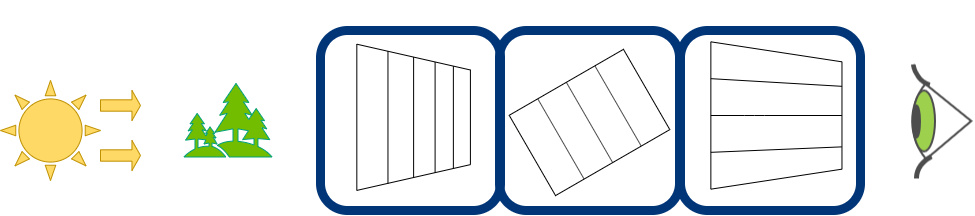

The diagram above was exported from draw.io. Its source (the exported page's mxGraphModel, read from the mxfile embedded in the PNG):
<mxGraphModel dx="1447" dy="655" grid="1" gridSize="10" guides="1" tooltips="1" connect="1" arrows="1" fold="1" page="1" pageScale="1" pageWidth="850" pageHeight="1100" math="0" shadow="0">
  <root>
    <mxCell id="0" />
    <mxCell id="1" parent="0" />
    <mxCell id="maaSnLV5CaADihAzZ1m_-106" value="" style="group" vertex="1" connectable="0" parent="1">
      <mxGeometry x="110" y="110" width="973" height="211.96000000000004" as="geometry" />
    </mxCell>
    <mxCell id="maaSnLV5CaADihAzZ1m_-79" value="" style="group" vertex="1" connectable="0" parent="maaSnLV5CaADihAzZ1m_-106">
      <mxGeometry x="499" y="30" width="190" height="181.96000000000004" as="geometry" />
    </mxCell>
    <mxCell id="maaSnLV5CaADihAzZ1m_-80" value="" style="group" vertex="1" connectable="0" parent="maaSnLV5CaADihAzZ1m_-79">
      <mxGeometry x="20" y="10" width="170" height="171.95999999999998" as="geometry" />
    </mxCell>
    <mxCell id="maaSnLV5CaADihAzZ1m_-81" value="" style="shape=parallelogram;perimeter=parallelogramPerimeter;whiteSpace=wrap;html=1;fixedSize=1;rotation=60;size=-10;" vertex="1" parent="maaSnLV5CaADihAzZ1m_-80">
      <mxGeometry x="23.653524788243278" y="15.985995392864485" width="92.69295042351345" height="131.94800921427102" as="geometry" />
    </mxCell>
    <mxCell id="maaSnLV5CaADihAzZ1m_-82" value="" style="endArrow=none;html=1;strokeWidth=1;opacity=70;exitX=0;exitY=0.75;exitDx=0;exitDy=0;entryX=1;entryY=0.75;entryDx=0;entryDy=0;" edge="1" parent="maaSnLV5CaADihAzZ1m_-80" source="maaSnLV5CaADihAzZ1m_-81" target="maaSnLV5CaADihAzZ1m_-81">
      <mxGeometry width="50" height="50" relative="1" as="geometry">
        <mxPoint x="131.7953002823423" y="34.8357109949032" as="sourcePoint" />
        <mxPoint x="170.41736295880625" y="-12.28857801019359" as="targetPoint" />
      </mxGeometry>
    </mxCell>
    <mxCell id="maaSnLV5CaADihAzZ1m_-83" value="" style="endArrow=none;html=1;strokeWidth=1;opacity=70;exitX=0;exitY=0.5;exitDx=0;exitDy=0;entryX=1;entryY=0.5;entryDx=0;entryDy=0;" edge="1" parent="maaSnLV5CaADihAzZ1m_-80" source="maaSnLV5CaADihAzZ1m_-81" target="maaSnLV5CaADihAzZ1m_-81">
      <mxGeometry width="50" height="50" relative="1" as="geometry">
        <mxPoint x="131.7953002823423" y="34.8357109949032" as="sourcePoint" />
        <mxPoint x="170.41736295880625" y="-12.28857801019359" as="targetPoint" />
      </mxGeometry>
    </mxCell>
    <mxCell id="maaSnLV5CaADihAzZ1m_-84" value="" style="endArrow=none;html=1;strokeWidth=1;opacity=70;exitX=0;exitY=0.25;exitDx=0;exitDy=0;entryX=1;entryY=0.25;entryDx=0;entryDy=0;" edge="1" parent="maaSnLV5CaADihAzZ1m_-80" source="maaSnLV5CaADihAzZ1m_-81" target="maaSnLV5CaADihAzZ1m_-81">
      <mxGeometry width="50" height="50" relative="1" as="geometry">
        <mxPoint x="131.7953002823423" y="34.8357109949032" as="sourcePoint" />
        <mxPoint x="170.41736295880625" y="-12.28857801019359" as="targetPoint" />
      </mxGeometry>
    </mxCell>
    <mxCell id="maaSnLV5CaADihAzZ1m_-85" value="" style="rounded=1;whiteSpace=wrap;html=1;fillColor=none;strokeWidth=9;strokeColor=#003577;" vertex="1" parent="maaSnLV5CaADihAzZ1m_-79">
      <mxGeometry width="180" height="180" as="geometry" />
    </mxCell>
    <mxCell id="maaSnLV5CaADihAzZ1m_-86" value="" style="group" vertex="1" connectable="0" parent="maaSnLV5CaADihAzZ1m_-106">
      <mxGeometry x="800" width="120" height="138.41" as="geometry" />
    </mxCell>
    <mxCell id="maaSnLV5CaADihAzZ1m_-87" value="" style="group" vertex="1" connectable="0" parent="maaSnLV5CaADihAzZ1m_-106">
      <mxGeometry x="320" y="30" width="180" height="180" as="geometry" />
    </mxCell>
    <mxCell id="maaSnLV5CaADihAzZ1m_-88" value="" style="rounded=1;whiteSpace=wrap;html=1;fillColor=none;strokeWidth=9;strokeColor=#003577;" vertex="1" parent="maaSnLV5CaADihAzZ1m_-87">
      <mxGeometry width="180" height="180" as="geometry" />
    </mxCell>
    <mxCell id="maaSnLV5CaADihAzZ1m_-89" value="" style="shape=trapezoid;perimeter=trapezoidPerimeter;whiteSpace=wrap;html=1;fixedSize=1;rotation=90;size=25.789999999999964;" vertex="1" parent="maaSnLV5CaADihAzZ1m_-87">
      <mxGeometry x="19.99769230769232" y="30.001552616627748" width="146.22461538461545" height="113.58689476674455" as="geometry" />
    </mxCell>
    <mxCell id="maaSnLV5CaADihAzZ1m_-90" value="" style="endArrow=none;html=1;strokeWidth=1;entryX=0;entryY=0.75;entryDx=0;entryDy=0;exitX=1;exitY=0.75;exitDx=0;exitDy=0;" edge="1" parent="maaSnLV5CaADihAzZ1m_-87" source="maaSnLV5CaADihAzZ1m_-89" target="maaSnLV5CaADihAzZ1m_-89">
      <mxGeometry width="50" height="50" relative="1" as="geometry">
        <mxPoint x="472.42615384615385" y="74.15481377438294" as="sourcePoint" />
        <mxPoint x="518.58" y="30.467546556404272" as="targetPoint" />
      </mxGeometry>
    </mxCell>
    <mxCell id="maaSnLV5CaADihAzZ1m_-91" value="" style="endArrow=none;html=1;strokeWidth=1;entryX=0;entryY=0.5;entryDx=0;entryDy=0;exitX=1;exitY=0.5;exitDx=0;exitDy=0;" edge="1" parent="maaSnLV5CaADihAzZ1m_-87" source="maaSnLV5CaADihAzZ1m_-89" target="maaSnLV5CaADihAzZ1m_-89">
      <mxGeometry width="50" height="50" relative="1" as="geometry">
        <mxPoint x="472.42615384615385" y="74.15481377438294" as="sourcePoint" />
        <mxPoint x="518.58" y="30.467546556404272" as="targetPoint" />
      </mxGeometry>
    </mxCell>
    <mxCell id="maaSnLV5CaADihAzZ1m_-92" value="" style="endArrow=none;html=1;strokeWidth=1;entryX=0;entryY=0.25;entryDx=0;entryDy=0;exitX=1;exitY=0.25;exitDx=0;exitDy=0;" edge="1" parent="maaSnLV5CaADihAzZ1m_-87" source="maaSnLV5CaADihAzZ1m_-89" target="maaSnLV5CaADihAzZ1m_-89">
      <mxGeometry width="50" height="50" relative="1" as="geometry">
        <mxPoint x="472.42615384615385" y="74.15481377438294" as="sourcePoint" />
        <mxPoint x="518.58" y="30.467546556404272" as="targetPoint" />
      </mxGeometry>
    </mxCell>
    <mxCell id="maaSnLV5CaADihAzZ1m_-93" value="" style="endArrow=none;html=1;strokeWidth=1;entryX=0;entryY=0;entryDx=0;entryDy=0;exitX=1;exitY=0;exitDx=0;exitDy=0;" edge="1" parent="maaSnLV5CaADihAzZ1m_-87" source="maaSnLV5CaADihAzZ1m_-89" target="maaSnLV5CaADihAzZ1m_-89">
      <mxGeometry width="50" height="50" relative="1" as="geometry">
        <mxPoint x="472.42615384615385" y="74.15481377438294" as="sourcePoint" />
        <mxPoint x="518.58" y="30.467546556404272" as="targetPoint" />
      </mxGeometry>
    </mxCell>
    <mxCell id="maaSnLV5CaADihAzZ1m_-94" value="" style="group" vertex="1" connectable="0" parent="maaSnLV5CaADihAzZ1m_-106">
      <mxGeometry x="680" y="30" width="180" height="180" as="geometry" />
    </mxCell>
    <mxCell id="maaSnLV5CaADihAzZ1m_-95" value="" style="rounded=1;whiteSpace=wrap;html=1;fillColor=none;strokeWidth=9;strokeColor=#003577;" vertex="1" parent="maaSnLV5CaADihAzZ1m_-94">
      <mxGeometry width="180" height="180" as="geometry" />
    </mxCell>
    <mxCell id="maaSnLV5CaADihAzZ1m_-96" value="" style="group;strokeWidth=3;opacity=70;" vertex="1" connectable="0" parent="maaSnLV5CaADihAzZ1m_-94">
      <mxGeometry x="40" y="1.4210854715202004e-14" width="130" height="170" as="geometry" />
    </mxCell>
    <mxCell id="maaSnLV5CaADihAzZ1m_-97" value="" style="shape=trapezoid;perimeter=trapezoidPerimeter;whiteSpace=wrap;html=1;fixedSize=1;rotation=90;size=19.99499999999989;" vertex="1" parent="maaSnLV5CaADihAzZ1m_-96">
      <mxGeometry x="-17.759444444444444" y="19.436666666666664" width="147.33333333333331" height="131.11722222222224" as="geometry" />
    </mxCell>
    <mxCell id="maaSnLV5CaADihAzZ1m_-98" value="" style="endArrow=none;html=1;strokeWidth=1;exitX=0.25;exitY=1;exitDx=0;exitDy=0;entryX=0.302;entryY=0;entryDx=0;entryDy=0;entryPerimeter=0;" edge="1" parent="maaSnLV5CaADihAzZ1m_-96" source="maaSnLV5CaADihAzZ1m_-97" target="maaSnLV5CaADihAzZ1m_-97">
      <mxGeometry width="50" height="50" relative="1" as="geometry">
        <mxPoint x="112.65482301179922" y="29.995000000000005" as="sourcePoint" />
        <mxPoint x="155.98526764882345" y="-20.004999999999995" as="targetPoint" />
      </mxGeometry>
    </mxCell>
    <mxCell id="maaSnLV5CaADihAzZ1m_-99" value="" style="endArrow=none;html=1;strokeWidth=1;exitX=0.5;exitY=1;exitDx=0;exitDy=0;entryX=0.5;entryY=0;entryDx=0;entryDy=0;" edge="1" parent="maaSnLV5CaADihAzZ1m_-96" source="maaSnLV5CaADihAzZ1m_-97" target="maaSnLV5CaADihAzZ1m_-97">
      <mxGeometry width="50" height="50" relative="1" as="geometry">
        <mxPoint x="112.65482301179922" y="29.995000000000005" as="sourcePoint" />
        <mxPoint x="155.98526764882345" y="-20.004999999999995" as="targetPoint" />
        <Array as="points">
          <mxPoint x="33.79774681687887" y="85" />
        </Array>
      </mxGeometry>
    </mxCell>
    <mxCell id="maaSnLV5CaADihAzZ1m_-100" value="" style="endArrow=none;html=1;strokeWidth=1;exitX=0.75;exitY=1;exitDx=0;exitDy=0;entryX=0.713;entryY=0.003;entryDx=0;entryDy=0;entryPerimeter=0;" edge="1" parent="maaSnLV5CaADihAzZ1m_-96" source="maaSnLV5CaADihAzZ1m_-97" target="maaSnLV5CaADihAzZ1m_-97">
      <mxGeometry width="50" height="50" relative="1" as="geometry">
        <mxPoint x="112.65482301179922" y="29.995000000000005" as="sourcePoint" />
        <mxPoint x="101.11472222222221" y="126.55083333333333" as="targetPoint" />
      </mxGeometry>
    </mxCell>
    <mxCell id="maaSnLV5CaADihAzZ1m_-104" value="" style="group" vertex="1" connectable="0" parent="maaSnLV5CaADihAzZ1m_-106">
      <mxGeometry y="79.99999999999997" width="140" height="100.00000000000003" as="geometry" />
    </mxCell>
    <mxCell id="maaSnLV5CaADihAzZ1m_-76" value="" style="verticalLabelPosition=bottom;verticalAlign=top;html=1;shape=mxgraph.basic.sun;strokeColor=#BF9000;strokeWidth=1;fillColor=#FFD966;" vertex="1" parent="maaSnLV5CaADihAzZ1m_-104">
      <mxGeometry width="100" height="100" as="geometry" />
    </mxCell>
    <mxCell id="maaSnLV5CaADihAzZ1m_-77" value="" style="shape=singleArrow;whiteSpace=wrap;html=1;strokeColor=#BF9000;strokeWidth=1;fillColor=#FFD966;arrowWidth=0.37777811686197915;arrowSize=0.2133331298828125;" vertex="1" parent="maaSnLV5CaADihAzZ1m_-104">
      <mxGeometry x="100" y="10" width="40" height="30" as="geometry" />
    </mxCell>
    <mxCell id="maaSnLV5CaADihAzZ1m_-78" value="" style="shape=singleArrow;whiteSpace=wrap;html=1;strokeColor=#BF9000;strokeWidth=1;fillColor=#FFD966;arrowWidth=0.37777811686197915;arrowSize=0.2133331298828125;" vertex="1" parent="maaSnLV5CaADihAzZ1m_-104">
      <mxGeometry x="100" y="60" width="40" height="30" as="geometry" />
    </mxCell>
    <mxCell id="maaSnLV5CaADihAzZ1m_-103" value="" style="shape=image;verticalLabelPosition=bottom;verticalAlign=top;imageAspect=0;aspect=fixed;image=data:image/png,(base64 omitted: 3348 chars);strokeWidth=3;opacity=70;" vertex="1" parent="maaSnLV5CaADihAzZ1m_-106">
      <mxGeometry x="910" y="63.48000000000002" width="63" height="115" as="geometry" />
    </mxCell>
    <mxCell id="maaSnLV5CaADihAzZ1m_-105" value="" style="shape=image;verticalLabelPosition=bottom;verticalAlign=top;imageAspect=0;aspect=fixed;image=data:image/svg+xml,(base64 omitted: 1672 chars)" vertex="1" parent="maaSnLV5CaADihAzZ1m_-106">
      <mxGeometry x="180" y="72" width="96" height="96" as="geometry" />
    </mxCell>
  </root>
</mxGraphModel>